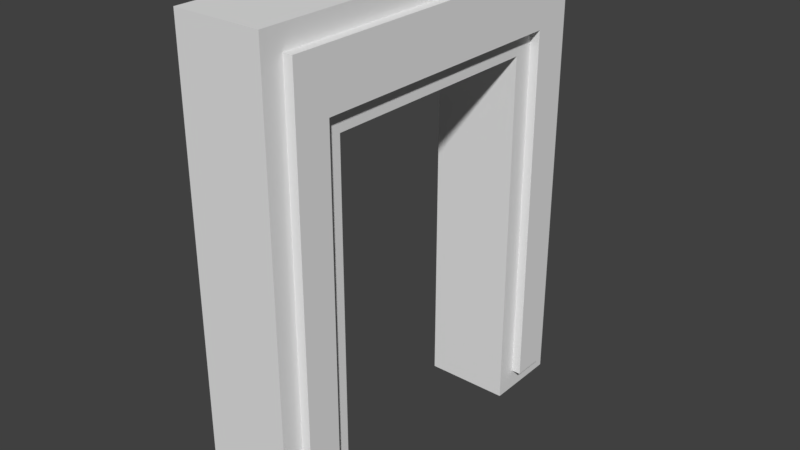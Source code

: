# Source: DoorFrame.blend  (saved by Blender 2.78.0; exported with 4.5.12 LTS)
import bpy
from mathutils import Matrix  # noqa: F401  (used for matrix-valued properties, if any)

bpy.ops.wm.read_factory_settings(use_empty=True)
scene = bpy.context.scene
scene.name = 'Scene'

# ---- collections
col_collection_1 = bpy.data.collections.new('Collection 1'); scene.collection.children.link(col_collection_1)

# ---- materials (node trees are filled in below, after node groups)
mat_material = bpy.data.materials.new('Material')
mat_material.alpha_threshold = 0.0
mat_material.use_transparent_shadow = False
mat_material.roughness = 0.5
mat_material.line_color = (0.0, 0.0, 0.0, 1.0)

# ---- material node trees

# ---- world
world_world = bpy.data.worlds.new('World'); scene.world = world_world
world_world.color = (0.05088, 0.05088, 0.05088)
world_world.use_sun_shadow = False
world_world.sun_shadow_jitter_overblur = 0.0
world_world.cycles.sampling_method = 'MANUAL'

# ---- meshes
me_cube = bpy.data.meshes.new('Cube')
me_cube.from_pydata([(0.6135, -1.951, -0.7027), (0.6135, -2.439, -0.7027), (-0.6135, -2.736, -1.0), (-0.6135, -1.654, -1.0), (0.6135, -1.951, 4.548), (0.6135, -2.439, 4.25), (-0.6135, -2.736, 4.25), (-0.6135, -1.654, 4.25), (0.6135, -1.654, 5.344), (0.6135, -2.439, 5.344), (-0.6135, -2.736, 5.641), (-0.6135, -1.654, 5.641), (0.6135, -1.654, -1.0), (0.6135, -2.736, -1.0), (0.6135, -1.654, 4.25), (0.6135, -2.736, 4.25), (0.6135, -1.654, 5.641), (0.6135, -2.736, 5.641), (0.748, -1.951, 4.548), (0.748, -2.439, 4.25), (0.748, -1.654, 5.344), (0.748, -1.951, -0.7027), (0.748, -2.439, -0.7027), (0.748, -2.439, 5.344), (0.6135, 1.951, -0.7027), (0.6135, 2.439, -0.7027), (-0.6135, 2.736, -1.0), (-0.6135, 1.654, -1.0), (0.6135, 1.951, 4.548), (0.6135, 2.439, 4.25), (-0.6135, 2.736, 4.25), (-0.6135, 1.654, 4.25), (0.6135, 1.654, 5.344), (0.6135, 2.439, 5.344), (-0.6135, 2.736, 5.641), (-0.6135, 1.654, 5.641), (0.6135, 0.0, 4.548), (-0.6135, 0.0, 4.25), (0.6135, 0.0, 5.344), (-0.6135, 0.0, 5.641), (0.6135, 1.654, -1.0), (0.6135, 2.736, -1.0), (0.6135, 1.654, 4.25), (0.6135, 2.736, 4.25), (0.6135, 1.654, 5.641), (0.6135, 2.736, 5.641), (0.6135, 0.0, 4.25), (0.6135, 0.0, 5.641), (0.748, 1.951, 4.548), (0.748, 2.439, 4.25), (0.748, 1.654, 5.344), (0.748, 1.951, -0.7027), (0.748, 2.439, -0.7027), (0.748, 2.439, 5.344), (0.748, 0.0, 4.548), (0.748, 0.0, 5.344)], [], [(12, 13, 2, 3), (6, 15, 17, 10), (9, 5, 19, 23), (13, 15, 6, 2), (2, 6, 7, 3), (14, 12, 3, 7), (16, 11, 10, 17), (4, 36, 54, 18), (7, 6, 10, 11), (0, 4, 18, 21), (7, 11, 39, 37), (11, 16, 47, 39), (14, 7, 37, 46), (0, 1, 13, 12), (4, 0, 12, 14), (1, 5, 15, 13), (9, 8, 16, 17), (5, 9, 17, 15), (36, 4, 14, 46), (8, 38, 47, 16), (21, 18, 19, 22), (19, 18, 20, 23), (20, 18, 54, 55), (5, 1, 22, 19), (1, 0, 21, 22), (38, 8, 20, 55), (8, 9, 23, 20), (40, 27, 26, 41), (30, 34, 45, 43), (33, 53, 49, 29), (41, 26, 30, 43), (26, 27, 31, 30), (42, 31, 27, 40), (44, 45, 34, 35), (28, 48, 54, 36), (31, 35, 34, 30), (24, 51, 48, 28), (46, 47, 39, 37), (31, 37, 39, 35), (35, 39, 47, 44), (42, 46, 37, 31), (24, 40, 41, 25), (28, 42, 40, 24), (25, 41, 43, 29), (33, 45, 44, 32), (29, 43, 45, 33), (36, 46, 42, 28), (32, 44, 47, 38), (51, 52, 49, 48), (49, 53, 50, 48), (50, 55, 54, 48), (29, 49, 52, 25), (25, 52, 51, 24), (38, 55, 50, 32), (36, 54, 55, 38), (32, 50, 53, 33)])
me_cube.materials.append(mat_material)
me_cube.use_remesh_preserve_volume = False
me_cube.use_remesh_preserve_attributes = False
me_cube.use_mirror_vertex_groups = False
me_cube.update()

# ---- objects
ob_cube = bpy.data.objects.new('Cube', me_cube)

# ---- transforms, parenting, visibility, modifiers, constraints
ob_cube.location = (0.0, 0.0, 0.0)
ob_cube.lock_rotations_4d = False
ob_cube.empty_display_type = 'ARROWS'
ob_cube.lineart.crease_threshold = 0.0

# ---- collection membership
col_collection_1.objects.link(ob_cube)

# ---- scene / render settings (as saved in the file)
scene.frame_start = 1; scene.frame_end = 250; scene.frame_set(1)
scene.render.engine = 'BLENDER_EEVEE_NEXT'
scene.render.resolution_percentage = 50
scene.render.dither_intensity = 0.0
scene.cycles.use_denoising = False
scene.cycles.samples = 128
scene.cycles.sampling_pattern = 'TABULATED_SOBOL'
scene.cycles.light_sampling_threshold = 0.0
scene.cycles.use_adaptive_sampling = False
scene.cycles.use_light_tree = False
scene.cycles.blur_glossy = 0.0
scene.cycles.sample_clamp_indirect = 0.0
scene.view_settings.view_transform = 'Standard'
bpy.context.view_layer.update()

# ---- added for rendering (the .blend has no active camera and no usable light): camera, sun
cam_auto = bpy.data.cameras.new('AutoCamera')
cam_auto.lens = 50.0
cam_auto.sensor_width = 36.0
cam_auto.clip_end = 1000.0
ob_auto_camera = bpy.data.objects.new('AutoCamera', cam_auto)
scene.collection.objects.link(ob_auto_camera)
ob_auto_camera.location = (8.12803, -9.67292, 8.7692)
ob_auto_camera.rotation_euler = (1.09748, -7.21219e-08, 0.694738)
scene.camera = ob_auto_camera
light_auto_sun = bpy.data.lights.new('AutoSun', 'SUN')
light_auto_sun.energy = 3.0
light_auto_sun.angle = 0.0523599
ob_auto_sun = bpy.data.objects.new('AutoSun', light_auto_sun)
scene.collection.objects.link(ob_auto_sun)
ob_auto_sun.rotation_euler = (0.872665, 0.174533, 0.523599)
bpy.context.view_layer.update()
